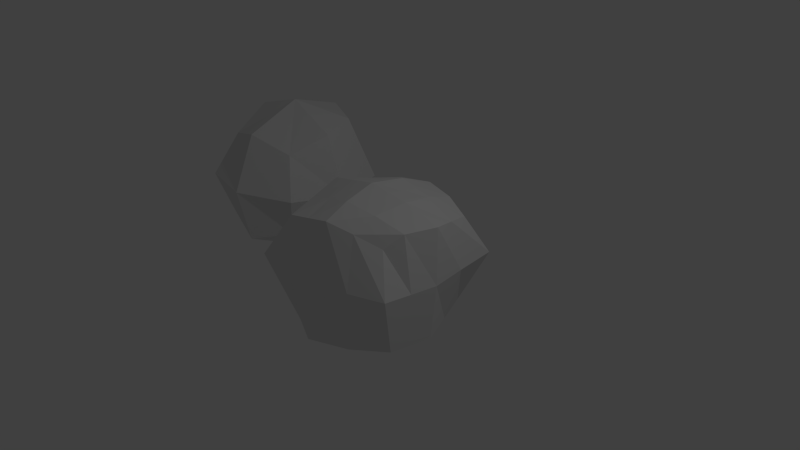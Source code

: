 # Source: Rocks_1.blend  (saved by Blender 2.76.0; exported with 4.5.12 LTS)
import bpy
from mathutils import Matrix  # noqa: F401  (used for matrix-valued properties, if any)

bpy.ops.wm.read_factory_settings(use_empty=True)
scene = bpy.context.scene
scene.name = 'Scene'

# ---- collections
col_collection_1 = bpy.data.collections.new('Collection 1'); scene.collection.children.link(col_collection_1)

# ---- materials (node trees are filled in below, after node groups)
mat_material = bpy.data.materials.new('Material')
mat_material.alpha_threshold = 0.0
mat_material.use_transparent_shadow = False
mat_material.roughness = 0.5
mat_material.line_color = (0.0, 0.0, 0.0, 1.0)

# ---- material node trees

# ---- world
world_world = bpy.data.worlds.new('World'); scene.world = world_world
world_world.color = (0.05088, 0.05088, 0.05088)
world_world.use_sun_shadow = False
world_world.sun_shadow_jitter_overblur = 0.0
world_world.cycles.sampling_method = 'MANUAL'
world_world.cycles.sample_map_resolution = 256

# ---- cameras
cam_camera = bpy.data.cameras.new('Camera')
cam_camera.clip_end = 100.0
cam_camera.lens = 35.0
cam_camera.sensor_width = 32.0
cam_camera.sensor_height = 18.0
cam_camera.ortho_scale = 7.314
cam_camera.dof.focus_distance = 0.0
cam_camera.dof.aperture_fstop = 128.0

# ---- lights
light_lamp = bpy.data.lights.new('Lamp', 'POINT')
light_lamp.transmission_factor = 0.0
light_lamp.cutoff_distance = 30.0
light_lamp.energy = 100.0
light_lamp.shadow_buffer_clip_start = 1.001
light_lamp.shadow_soft_size = 0.1
light_lamp.shadow_maximum_resolution = 0.006
light_lamp.use_absolute_resolution = True
light_lamp.cycles.use_multiple_importance_sampling = False

# ---- meshes
me_cube_001 = bpy.data.meshes.new('Cube.001')
me_cube_001.from_pydata([(-1.089, -0.08505, -0.01726), (-0.01263, 1.082, -0.09835), (1.187, -0.02243, -0.08677), (0.11, -1.189, -0.00568), (0.11, -0.1892, -1.22), (-0.01263, 0.08168, 1.116), (-0.7449, -1.008, -0.005735), (-0.8649, 0.1033, 0.8593), (-0.8649, 0.8533, -0.04616), (-0.7449, -0.2577, -0.9112), (-0.01894, 0.8725, 0.8704), (0.8703, 0.8847, -0.1274), (0.02434, 0.7231, -1.044), (0.8703, -0.007616, 0.7887), (0.9342, -0.8029, -0.02879), (0.9342, -0.05289, -0.9449), (0.02434, -0.7769, 0.7776), (0.165, -1.034, -0.8121), (-0.4922, -0.8592, -0.6303), (-0.5944, -0.6147, 0.6035), (-0.5944, 0.4964, -0.7411), (-0.6534, 0.6931, 0.8323), (0.7474, -0.6841, -0.6478), (0.6701, -0.58, 0.5696), (0.6701, 0.5312, -0.7844), (0.6361, 0.5876, 0.8392)], [], [(0, 6, 19, 7), (0, 7, 21, 8), (0, 8, 20, 9), (0, 9, 18, 6), (1, 8, 21, 10), (1, 10, 25, 11), (1, 11, 24, 12), (1, 12, 20, 8), (2, 11, 25, 13), (2, 13, 23, 14), (2, 14, 22, 15), (2, 15, 24, 11), (3, 14, 23, 16), (3, 16, 19, 6), (3, 6, 18, 17), (3, 17, 22, 14), (4, 17, 18, 9), (4, 9, 20, 12), (4, 12, 24, 15), (4, 15, 22, 17), (5, 16, 23, 13), (5, 13, 25, 10), (5, 10, 21, 7), (5, 7, 19, 16)])
me_cube_001.use_remesh_preserve_volume = False
me_cube_001.use_remesh_preserve_attributes = False
me_cube_001.use_mirror_vertex_groups = False
me_cube_001.update()
me_cube = bpy.data.meshes.new('Cube')
me_cube.from_pydata([(0.6582, 0.8901, -0.7647), (0.9303, -0.5788, -0.7827), (-0.7075, -0.8078, -0.6607), (-0.6594, 0.8481, -0.9516), (0.8144, 0.8138, 0.5468), (0.7488, -0.5067, 0.5352), (-0.6331, -0.7887, 0.6101), (-0.7525, 0.7616, 0.5854), (1.788e-07, 1.0, -1.0), (-0.05091, -1.084, -0.8199), (0.09431, 0.9224, 0.7578), (0.09306, -0.8153, 0.7821), (1.039, -0.003602, -0.7965), (-1.0, 2.98e-07, -1.0), (1.06, 0.09127, 0.7319), (-0.8237, 0.1053, 0.7894), (-1.49e-07, -1.788e-07, 1.0), (-0.1174, -0.0365, -1.15), (1.0, 1.102, 0.0), (1.0, -0.7184, 0.0), (-1.0, -1.0, 0.0), (-1.0, 1.0, 0.0), (2.086e-07, 1.102, 0.0), (-2.682e-07, -1.0, 0.0), (-1.0, 2.384e-07, 0.0), (1.136, -2.98e-07, 0.0), (0.9848, -0.2912, -0.7896), (0.9042, -0.3053, 0.7194), (0.04653, -0.4489, 0.9096), (-0.8537, -0.4039, -0.8304), (-0.7728, -0.3185, 0.6696), (-0.08418, -0.5604, -0.9848), (-1.0, -0.5, 0.0), (1.068, -0.3592, 0.0), (-0.7807, 0.4241, -0.9758), (-0.7301, 0.3808, 0.7275), (-0.05872, 0.4818, -1.075), (0.8488, 0.4433, -0.7806), (0.937, 0.4526, 0.6393), (0.04715, 0.4786, 0.9336), (1.068, 0.5, 0.0), (-1.0, 0.5, 0.0), (-0.2807, 0.9241, -0.9758), (-0.3792, -0.946, -0.7403), (-0.3581, 0.842, 0.7117), (-0.27, -0.802, 0.6961), (-0.4119, 0.05263, 0.8947), (-0.5587, -0.01825, -1.075), (-0.5, 1.0, 0.0), (-0.5, -1.0, 0.0), (-0.3631, -0.3837, 0.7896), (-0.469, -0.4821, -0.9076), (-0.4197, 0.4529, -1.025), (-0.3415, 0.4297, 0.8305), (0.3381, 0.9821, -0.9138), (0.4613, -0.8597, -0.8338), (0.4704, 0.9017, 0.6792), (0.434, -0.6861, 0.685), (0.4876, -0.02296, -1.006), (0.5573, 0.04705, 0.9011), (0.5247, -0.8939, 0.002602), (0.5247, 1.149, 0.002602), (0.4744, -0.4413, -0.9198), (0.4956, -0.3934, 0.8492), (0.5139, 0.4831, 0.8174), (0.4129, 0.4796, -0.9598)], [], [(51, 43, 2, 29), (50, 30, 6, 45), (33, 27, 5, 19), (49, 45, 6, 20), (41, 35, 7, 21), (48, 42, 3, 21), (61, 54, 8, 22), (60, 57, 11, 23), (63, 28, 11, 57), (62, 55, 9, 31), (65, 58, 17, 36), (64, 39, 16, 59), (32, 30, 15, 24), (40, 38, 14, 25), (53, 35, 15, 46), (52, 47, 13, 34), (37, 40, 25, 12), (29, 32, 24, 13), (55, 60, 23, 9), (56, 61, 22, 10), (44, 48, 21, 7), (34, 41, 21, 3), (43, 49, 20, 2), (26, 33, 19, 1), (12, 25, 33, 26), (2, 20, 32, 29), (20, 6, 30, 32), (58, 62, 31, 17), (59, 16, 28, 63), (25, 14, 27, 33), (46, 15, 30, 50), (47, 51, 29, 13), (13, 24, 41, 34), (0, 18, 40, 37), (42, 52, 34, 3), (44, 7, 35, 53), (18, 4, 38, 40), (56, 10, 39, 64), (54, 65, 36, 8), (24, 15, 35, 41), (10, 44, 53, 39), (8, 36, 52, 42), (17, 31, 51, 47), (16, 46, 50, 28), (9, 23, 49, 43), (10, 22, 48, 44), (36, 17, 47, 52), (39, 53, 46, 16), (22, 8, 42, 48), (23, 11, 45, 49), (28, 50, 45, 11), (31, 9, 43, 51), (0, 37, 65, 54), (4, 56, 64, 38), (14, 59, 63, 27), (12, 26, 62, 58), (4, 18, 61, 56), (1, 19, 60, 55), (38, 64, 59, 14), (37, 12, 58, 65), (26, 1, 55, 62), (27, 63, 57, 5), (19, 5, 57, 60), (18, 0, 54, 61)])
me_cube.materials.append(mat_material)
me_cube.use_remesh_preserve_volume = False
me_cube.use_remesh_preserve_attributes = False
me_cube.use_mirror_vertex_groups = False
me_cube.update()

# ---- objects
ob_cube_001 = bpy.data.objects.new('Cube.001', me_cube_001)
ob_cube = bpy.data.objects.new('Cube', me_cube)
ob_lamp = bpy.data.objects.new('Lamp', light_lamp)
ob_camera = bpy.data.objects.new('Camera', cam_camera)

# ---- transforms, parenting, visibility, modifiers, constraints
ob_cube_001.location = (-2.95, 0.9929, 0.02075)
ob_cube_001.lineart.crease_threshold = 0.0
ob_cube.location = (0.0, 0.0, 0.0)
ob_cube.lock_rotations_4d = False
ob_cube.empty_display_type = 'ARROWS'
ob_cube.lineart.crease_threshold = 0.0
ob_lamp.location = (4.076, 1.005, 5.904)
ob_lamp.rotation_euler = (0.6503, 0.05522, 1.866)
ob_lamp.lock_rotations_4d = False
ob_lamp.empty_display_type = 'ARROWS'
ob_lamp.color = (0.0, 0.0, 0.0, 0.0)
ob_lamp.lineart.crease_threshold = 0.0
ob_camera.location = (7.481, -6.508, 5.344)
ob_camera.rotation_euler = (1.109, 0.01082, 0.8149)
ob_camera.lock_rotations_4d = False
ob_camera.empty_display_type = 'ARROWS'
ob_camera.color = (0.0, 0.0, 0.0, 0.0)
ob_camera.display_type = 'WIRE'
ob_camera.lineart.crease_threshold = 0.0

# ---- collection membership
col_collection_1.objects.link(ob_cube_001)
col_collection_1.objects.link(ob_cube)
col_collection_1.objects.link(ob_lamp)
col_collection_1.objects.link(ob_camera)

# ---- scene / render settings (as saved in the file)
scene.camera = ob_camera
scene.frame_start = 1; scene.frame_end = 250; scene.frame_set(1)
scene.render.engine = 'BLENDER_EEVEE_NEXT'
scene.render.resolution_percentage = 50
scene.render.dither_intensity = 0.0
scene.cycles.use_denoising = False
scene.cycles.samples = 10
scene.cycles.sampling_pattern = 'TABULATED_SOBOL'
scene.cycles.light_sampling_threshold = 0.0
scene.cycles.use_adaptive_sampling = False
scene.cycles.use_light_tree = False
scene.cycles.blur_glossy = 0.0
scene.cycles.pixel_filter_type = 'GAUSSIAN'
scene.cycles.sample_clamp_indirect = 0.0
scene.view_settings.view_transform = 'Standard'
bpy.context.view_layer.update()
